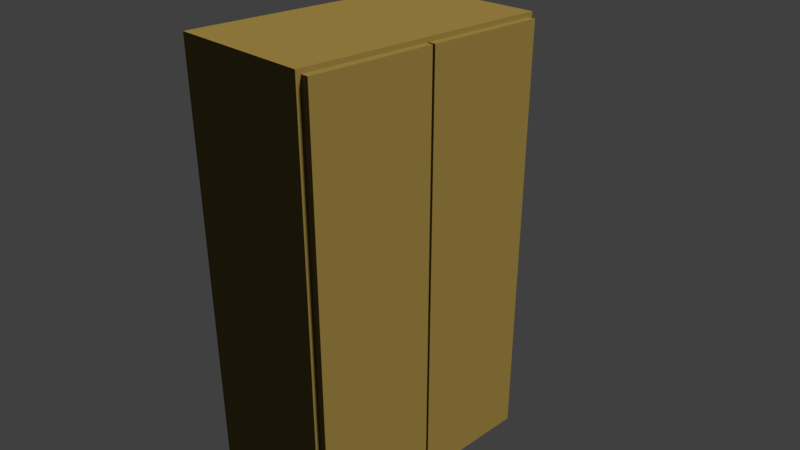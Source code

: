 # Source: TallCabinet.blend  (saved by Blender 2.78.0; exported with 4.5.12 LTS)
import bpy
from mathutils import Matrix  # noqa: F401  (used for matrix-valued properties, if any)

bpy.ops.wm.read_factory_settings(use_empty=True)
scene = bpy.context.scene
scene.name = 'Scene'

# ---- collections
col_collection_1 = bpy.data.collections.new('Collection 1'); scene.collection.children.link(col_collection_1)

# ---- materials (node trees are filled in below, after node groups)
mat_tallcabinet = bpy.data.materials.new('TallCabinet')
mat_tallcabinet.alpha_threshold = 0.0
mat_tallcabinet.roughness = 0.5
mat_tallcabinet.line_color = (0.0, 0.0, 0.0, 1.0)

# ---- material node trees
mat_tallcabinet.use_nodes = True; mat_tallcabinet.node_tree.nodes.clear()
_N = mat_tallcabinet.node_tree.nodes; _L = mat_tallcabinet.node_tree.links
n0 = _N.new('ShaderNodeOutputMaterial'); n0.name = 'Material Output'; n0.location = (300, 300)
n1 = _N.new('ShaderNodeBsdfDiffuse'); n1.name = 'Diffuse BSDF'; n1.location = (10, 300)
n1.inputs[0].default_value = (0.196, 0.1378, 0.04687, 1.0)
_L.new(n1.outputs[0], n0.inputs[0])
n0.is_active_output = True

# ---- world
world_world = bpy.data.worlds.new('World'); scene.world = world_world
world_world.color = (0.05088, 0.05088, 0.05088)
world_world.use_sun_shadow = False
world_world.sun_shadow_jitter_overblur = 0.0
world_world.cycles.sampling_method = 'MANUAL'

# ---- cameras
cam_camera = bpy.data.cameras.new('Camera')
cam_camera.clip_end = 100.0
cam_camera.lens = 35.0
cam_camera.sensor_width = 32.0
cam_camera.sensor_height = 18.0
cam_camera.ortho_scale = 7.314
cam_camera.dof.focus_distance = 0.0

# ---- lights
light_lamp = bpy.data.lights.new('Lamp', 'SUN')
light_lamp.color = (1.0, 0.9695, 0.6689)
light_lamp.transmission_factor = 0.0
light_lamp.cutoff_distance = 30.0
light_lamp.angle = 0.1993
light_lamp.energy = 5.0
light_lamp.shadow_buffer_clip_start = 1.001
light_lamp.shadow_soft_size = 0.1
light_lamp.shadow_cascade_max_distance = 1000.0

# ---- meshes
me_cube = bpy.data.meshes.new('Cube')
me_cube.from_pydata([(1.0, 1.0, -1.0), (1.0, -1.0, -1.0), (-1.0, -1.0, -1.0), (-1.0, 1.0, -1.0), (1.0, 1.0, 1.0), (1.0, -1.0, 1.0), (-1.0, -1.0, 1.0), (-1.0, 1.0, 1.0), (1.0, 0.0003294, -1.0), (1.0, 0.0003294, 1.0), (1.0, -0.01039, -0.98), (1.0, -0.9607, -0.98), (1.0, -0.9607, 0.98), (1.0, -0.01039, 0.98), (1.1, -0.01039, -0.98), (1.1, -0.9607, -0.98), (1.1, -0.9607, 0.98), (1.1, -0.01039, 0.98), (1.0, 0.9607, -0.98), (1.0, 0.9607, 0.98), (1.0, 0.01104, -0.98), (1.0, 0.01104, 0.98), (1.1, 0.9607, -0.98), (1.1, 0.9607, 0.98), (1.1, 0.01104, -0.98), (1.1, 0.01104, 0.98)], [], [(0, 8, 1, 2, 3), (4, 7, 6, 5, 9), (9, 5, 12, 13), (1, 5, 6, 2), (2, 6, 7, 3), (4, 0, 3, 7), (8, 0, 18, 20), (13, 12, 16, 17), (5, 1, 11, 12), (1, 8, 10, 11), (8, 9, 13, 10), (14, 17, 16, 15), (11, 10, 14, 15), (10, 13, 17, 14), (12, 11, 15, 16), (21, 20, 24, 25), (0, 4, 19, 18), (4, 9, 21, 19), (9, 8, 20, 21), (22, 23, 25, 24), (20, 18, 22, 24), (19, 21, 25, 23), (18, 19, 23, 22)])
me_cube.materials.append(mat_tallcabinet)
me_cube.use_remesh_preserve_volume = False
me_cube.use_remesh_preserve_attributes = False
me_cube.use_mirror_vertex_groups = False
me_cube.update()

# ---- objects
ob_cube = bpy.data.objects.new('Cube', me_cube)
ob_lamp = bpy.data.objects.new('Lamp', light_lamp)
ob_camera = bpy.data.objects.new('Camera', cam_camera)

# ---- transforms, parenting, visibility, modifiers, constraints
ob_cube.location = (0.0, 0.0, 0.0)
ob_cube.scale = (1.0, 1.75, 3.0)
ob_cube.lock_rotations_4d = False
ob_cube.empty_display_type = 'ARROWS'
ob_cube.lineart.crease_threshold = 0.0
ob_lamp.location = (4.076, 1.005, 5.904)
ob_lamp.rotation_euler = (0.6503, 0.05522, 1.866)
ob_lamp.lock_rotations_4d = False
ob_lamp.empty_display_type = 'ARROWS'
ob_lamp.color = (0.0, 0.0, 0.0, 0.0)
ob_lamp.lineart.crease_threshold = 0.0
ob_camera.location = (7.481, -6.508, 5.344)
ob_camera.rotation_euler = (1.109, 0.0, 0.8149)
ob_camera.lock_rotations_4d = False
ob_camera.empty_display_type = 'ARROWS'
ob_camera.color = (0.0, 0.0, 0.0, 0.0)
ob_camera.display_type = 'WIRE'
ob_camera.lineart.crease_threshold = 0.0

# ---- collection membership
col_collection_1.objects.link(ob_cube)
col_collection_1.objects.link(ob_lamp)
col_collection_1.objects.link(ob_camera)

# ---- scene / render settings (as saved in the file)
scene.camera = ob_camera
scene.frame_start = 1; scene.frame_end = 250; scene.frame_set(1)
scene.render.engine = 'CYCLES'
scene.render.resolution_percentage = 50
scene.render.dither_intensity = 0.0
scene.cycles.use_denoising = False
scene.cycles.samples = 128
scene.cycles.sampling_pattern = 'TABULATED_SOBOL'
scene.cycles.light_sampling_threshold = 0.0
scene.cycles.use_adaptive_sampling = False
scene.cycles.use_light_tree = False
scene.cycles.blur_glossy = 0.0
scene.cycles.sample_clamp_indirect = 0.0
scene.view_settings.view_transform = 'Standard'
bpy.context.view_layer.update()
